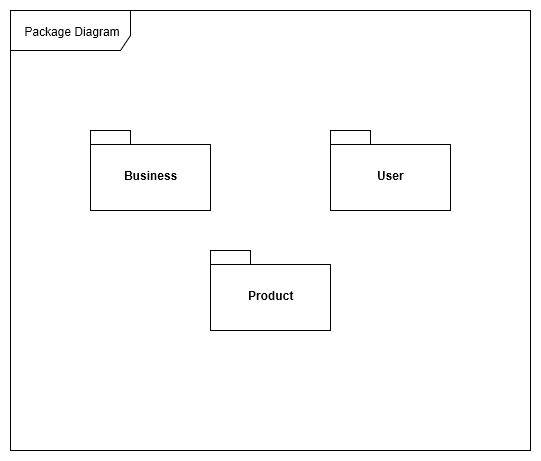

The diagram above was exported from draw.io. Its source (the exported page's mxGraphModel, read from the mxfile embedded in the PNG):
<mxGraphModel grid="1" dx="3195" dy="1955" gridSize="10" guides="1" tooltips="1" connect="1" arrows="1" fold="1" page="1" pageScale="1" pageWidth="850" pageHeight="1100" math="0" shadow="0">
  <root>
    <mxCell id="0" />
    <mxCell id="1" parent="0" />
    <mxCell id="k1FFQK41fGW96qEFzj35-7" value="Package Diagram&lt;br&gt;" parent="1" vertex="1" style="shape=umlFrame;whiteSpace=wrap;html=1;width=120;height=40;">
      <mxGeometry as="geometry" height="440" width="520" x="-1680" y="-1040" />
    </mxCell>
    <mxCell id="k1FFQK41fGW96qEFzj35-27" value="Business&lt;br&gt;" parent="1" vertex="1" style="shape=folder;fontStyle=1;spacingTop=10;tabWidth=40;tabHeight=14;tabPosition=left;html=1;">
      <mxGeometry as="geometry" height="80" width="120" x="-1600" y="-920" />
    </mxCell>
    <mxCell id="k1FFQK41fGW96qEFzj35-28" value="User&lt;br&gt;" parent="1" vertex="1" style="shape=folder;fontStyle=1;spacingTop=10;tabWidth=40;tabHeight=14;tabPosition=left;html=1;">
      <mxGeometry as="geometry" height="80" width="120" x="-1360" y="-920" />
    </mxCell>
    <mxCell id="k1FFQK41fGW96qEFzj35-29" value="Product&lt;br&gt;" parent="1" vertex="1" style="shape=folder;fontStyle=1;spacingTop=10;tabWidth=40;tabHeight=14;tabPosition=left;html=1;">
      <mxGeometry as="geometry" height="80" width="120" x="-1480" y="-800" />
    </mxCell>
  </root>
</mxGraphModel>